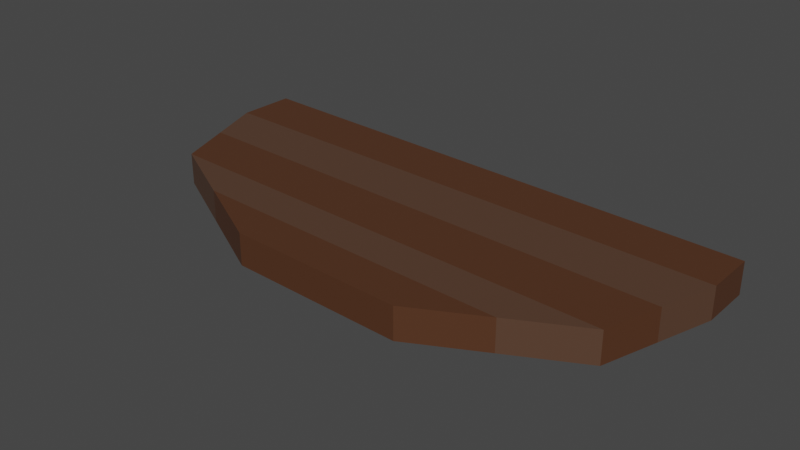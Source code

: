 # Source: arena_armadura_armadilha_lado_1.blend  (saved by Blender 3.4.6; exported with 4.5.12 LTS)
import bpy
from mathutils import Matrix  # noqa: F401  (used for matrix-valued properties, if any)

bpy.ops.wm.read_factory_settings(use_empty=True)
scene = bpy.context.scene
scene.name = 'Scene'

# ---- materials (node trees are filled in below, after node groups)
mat_terra = bpy.data.materials.new('terra')
mat_terra.use_transparent_shadow = False
mat_grama = bpy.data.materials.new('grama')
mat_grama.use_transparent_shadow = False
mat_pilar = bpy.data.materials.new('pilar')
mat_pilar.use_transparent_shadow = False
mat_madeira = bpy.data.materials.new('madeira')
mat_madeira.use_transparent_shadow = False
mat_madeira2 = bpy.data.materials.new('madeira2')
mat_madeira2.use_transparent_shadow = False

# ---- material node trees
mat_terra.use_nodes = True; mat_terra.node_tree.nodes.clear()
_N = mat_terra.node_tree.nodes; _L = mat_terra.node_tree.links
n0 = _N.new('ShaderNodeBsdfPrincipled'); n0.name = 'Principled BSDF'; n0.location = (10, 300)
n0.distribution = 'GGX'
n0.subsurface_method = 'RANDOM_WALK_SKIN'
n0.inputs[0].default_value = (0.2203, 0.08947, 0.05447, 1.0)
n0.inputs[2].default_value = 1.0
n0.inputs[3].default_value = 0.0
n0.inputs[20].default_value = 0.0
n0.inputs[27].default_value = (0.0, 0.0, 0.0, 1.0)
n0.inputs[28].default_value = 1.0
n1 = _N.new('ShaderNodeOutputMaterial'); n1.name = 'Material Output'; n1.location = (300, 300)
_L.new(n0.outputs[0], n1.inputs[0])
n1.is_active_output = True
mat_grama.use_nodes = True; mat_grama.node_tree.nodes.clear()
_N = mat_grama.node_tree.nodes; _L = mat_grama.node_tree.links
n0 = _N.new('ShaderNodeBsdfPrincipled'); n0.name = 'Principled BSDF'; n0.location = (10, 300)
n0.distribution = 'GGX'
n0.subsurface_method = 'RANDOM_WALK_SKIN'
n0.inputs[0].default_value = (0.02152, 0.2598, 0.009581, 1.0)
n0.inputs[3].default_value = 1.45
n0.inputs[27].default_value = (0.0, 0.0, 0.0, 1.0)
n0.inputs[28].default_value = 1.0
n1 = _N.new('ShaderNodeOutputMaterial'); n1.name = 'Material Output'; n1.location = (300, 300)
_L.new(n0.outputs[0], n1.inputs[0])
n1.is_active_output = True
mat_pilar.use_nodes = True; mat_pilar.node_tree.nodes.clear()
_N = mat_pilar.node_tree.nodes; _L = mat_pilar.node_tree.links
n0 = _N.new('ShaderNodeBsdfPrincipled'); n0.name = 'Principled BSDF'; n0.location = (10, 300)
n0.distribution = 'GGX'
n0.subsurface_method = 'RANDOM_WALK_SKIN'
n0.inputs[0].default_value = (0.1845, 0.1845, 0.1845, 1.0)
n0.inputs[3].default_value = 1.45
n0.inputs[27].default_value = (0.0, 0.0, 0.0, 1.0)
n0.inputs[28].default_value = 1.0
n1 = _N.new('ShaderNodeOutputMaterial'); n1.name = 'Material Output'; n1.location = (300, 300)
_L.new(n0.outputs[0], n1.inputs[0])
n1.is_active_output = True
mat_madeira.use_nodes = True; mat_madeira.node_tree.nodes.clear()
_N = mat_madeira.node_tree.nodes; _L = mat_madeira.node_tree.links
n0 = _N.new('ShaderNodeBsdfPrincipled'); n0.name = 'Principled BSDF'; n0.location = (10, 300)
n0.distribution = 'GGX'
n0.subsurface_method = 'RANDOM_WALK_SKIN'
n0.inputs[0].default_value = (0.08713, 0.03325, 0.01409, 1.0)
n0.inputs[3].default_value = 1.45
n0.inputs[27].default_value = (0.0, 0.0, 0.0, 1.0)
n0.inputs[28].default_value = 1.0
n1 = _N.new('ShaderNodeOutputMaterial'); n1.name = 'Material Output'; n1.location = (300, 300)
_L.new(n0.outputs[0], n1.inputs[0])
n1.is_active_output = True
mat_madeira2.use_nodes = True; mat_madeira2.node_tree.nodes.clear()
_N = mat_madeira2.node_tree.nodes; _L = mat_madeira2.node_tree.links
n0 = _N.new('ShaderNodeBsdfPrincipled'); n0.name = 'Principled BSDF'; n0.location = (10, 300)
n0.distribution = 'GGX'
n0.subsurface_method = 'RANDOM_WALK_SKIN'
n0.inputs[0].default_value = (0.09462, 0.04738, 0.02816, 1.0)
n0.inputs[3].default_value = 1.45
n0.inputs[27].default_value = (0.0, 0.0, 0.0, 1.0)
n0.inputs[28].default_value = 1.0
n1 = _N.new('ShaderNodeOutputMaterial'); n1.name = 'Material Output'; n1.location = (300, 300)
_L.new(n0.outputs[0], n1.inputs[0])
n1.is_active_output = True

# ---- world
world_world = bpy.data.worlds.new('World'); scene.world = world_world
world_world.use_nodes = True; world_world.node_tree.nodes.clear()
_N = world_world.node_tree.nodes; _L = world_world.node_tree.links
n0 = _N.new('ShaderNodeOutputWorld'); n0.name = 'World Output'; n0.location = (300, 300)
n1 = _N.new('ShaderNodeBackground'); n1.name = 'Background'; n1.location = (10, 300)
n1.inputs[0].default_value = (0.05088, 0.05088, 0.05088, 1.0)
_L.new(n1.outputs[0], n0.inputs[0])
n0.is_active_output = True
world_world.color = (0.05088, 0.05088, 0.05088)
world_world.use_sun_shadow = False
world_world.sun_shadow_jitter_overblur = 0.0

# ---- meshes
me_cone_014 = bpy.data.meshes.new('Cone.014')
me_cone_014.from_pydata([(3.456, 2.715, 0.5625), (-2.831, 2.978, 0.5625), (9.639, 9.243, 0.5625), (8.404, 5.285, 0.5625), (-8.526, 5.994, 0.5625), (-9.932, 9.949, 0.5625), (3.456, 2.715, -0.5625), (8.404, 5.285, -0.5625), (-9.932, 9.949, -0.5625), (-2.831, 2.978, -0.5625), (9.639, 9.243, -0.5625), (-8.526, 5.994, -0.5625), (9.639, 11.08, 0.5625), (-9.893, 12.0, 0.5625), (-9.891, 12.0, -0.5625), (9.639, 11.08, -0.5625), (9.021, 7.264, 0.5625), (-9.229, 7.972, 0.5625), (9.021, 7.264, -0.5625), (-9.229, 7.972, -0.5625), (5.93, 4.0, 0.5625), (-5.679, 4.486, 0.5625), (5.93, 4.0, -0.5625), (-5.679, 4.486, -0.5625)], [], [(17, 19, 11, 4), (21, 23, 9, 1), (1, 9, 6, 0), (20, 22, 7, 3), (16, 18, 10, 2), (2, 10, 15, 12), (17, 4, 3, 16), (21, 1, 0, 20), (13, 5, 2, 12), (14, 8, 5, 13), (10, 18, 19, 8), (15, 10, 8, 14), (18, 7, 11, 19), (22, 6, 9, 23), (5, 17, 16, 2), (3, 7, 18, 16), (5, 8, 19, 17), (7, 22, 23, 11), (4, 21, 20, 3), (0, 6, 22, 20), (4, 11, 23, 21), (12, 15, 14, 13)])
me_cone_014.polygons.foreach_set('material_index', [3, 3, 3, 4, 4, 3, 3, 3, 3, 3, 4, 3, 3, 3, 4, 3, 4, 4, 4, 3, 4, 3])
_uv = me_cone_014.uv_layers.new(name='UVMap')
_uv.uv.foreach_set('vector', [0.0, 0.0, 0.0, 0.0, 0.0, 0.0, 0.0, 0.0, 0.0, 0.0, 0.0, 0.0, 0.0, 0.0, 0.0, 0.0, 0.0, 0.0, 0.0, 0.0, 0.0, 0.0, 0.0, 0.0, 0.0, 0.0, 0.0, 0.0, 0.0, 0.0, 0.0, 0.0, 0.0, 0.0, 0.0, 0.0, 0.0, 0.0, 0.0, 0.0, 0.0, 0.0, 0.0, 0.0, 0.0, 0.0, 0.0, 0.0, 0.0, 0.0, 0.0, 0.0, 0.0, 0.0, 0.0, 0.0, 0.0, 0.0, 0.0, 0.0, 0.0, 0.0, 0.0, 0.0, 0.0, 0.0, 0.0, 0.0, 0.0, 0.0, 0.0, 0.0, 0.0, 0.0, 0.0, 0.0, 0.0, 0.0, 0.0, 0.0, 0.0, 0.0, 0.0, 0.0, 0.0, 0.0, 0.0, 0.0, 0.0, 0.0, 0.0, 0.0, 0.0, 0.0, 0.0, 0.0, 0.0, 0.0, 0.0, 0.0, 0.0, 0.0, 0.0, 0.0, 0.0, 0.0, 0.0, 0.0, 0.0, 0.0, 0.0, 0.0, 0.0, 0.0, 0.0, 0.0, 0.0, 0.0, 0.0, 0.0, 0.0, 0.0, 0.0, 0.0, 0.0, 0.0, 0.0, 0.0, 0.0, 0.0, 0.0, 0.0, 0.0, 0.0, 0.0, 0.0, 0.0, 0.0, 0.0, 0.0, 0.0, 0.0, 0.0, 0.0, 0.0, 0.0, 0.0, 0.0, 0.0, 0.0, 0.0, 0.0, 0.0, 0.0, 0.0, 0.0, 0.0, 0.0, 0.0, 0.0, 0.0, 0.0, 0.0, 0.0, 0.0, 0.0, 0.0, 0.0, 0.0, 0.0, 0.0, 0.0, 0.0, 0.0, 0.0, 0.0])
me_cone_014.materials.append(mat_terra)
me_cone_014.materials.append(mat_grama)
me_cone_014.materials.append(mat_pilar)
me_cone_014.materials.append(mat_madeira)
me_cone_014.materials.append(mat_madeira2)
me_cone_014.update()
arm_armature_010 = bpy.data.armatures.new('Armature.010')  # bones are not reproduced

# ---- objects
ob_arena_lado_1 = bpy.data.objects.new('arena lado 1', me_cone_014)
ob_arena_armadura_armadilha_lado_1 = bpy.data.objects.new('arena armadura armadilha lado 1', arm_armature_010)

# ---- transforms, parenting, visibility, modifiers, constraints
ob_arena_lado_1.parent = ob_arena_armadura_armadilha_lado_1
ob_arena_lado_1.matrix_parent_inverse = Matrix(((1.0, -0.0, 0.0, -46.13), (0.0, -4.371e-08, -1.0, 7.805), (-0.0, 1.0, -4.371e-08, 726.8), (-0.0, 0.0, 0.0, 1.0)))
ob_arena_lado_1.location = (47.28, -729.7, 7.24)
_vg = ob_arena_lado_1.vertex_groups.new(name='Bone')
_vg.add([0, 1, 2, 3, 4, 5, 6, 7, 8, 9, 10, 11, 12, 13, 14, 15, 16, 17, 18, 19, 20, 21, 22, 23], 1.0, 'REPLACE')
_m = ob_arena_lado_1.modifiers.new('Armature', 'ARMATURE')
_m.object = ob_arena_armadura_armadilha_lado_1
ob_arena_armadura_armadilha_lado_1.location = (46.13, -726.8, 7.805)
ob_arena_armadura_armadilha_lado_1.rotation_euler = (-1.571, -0.0, 0.0)

# ---- collection membership
scene.collection.objects.link(ob_arena_lado_1)
scene.collection.objects.link(ob_arena_armadura_armadilha_lado_1)

# ---- scene / render settings (as saved in the file)
scene.frame_start = 1; scene.frame_end = 265; scene.frame_set(0)
scene.render.engine = 'BLENDER_EEVEE_NEXT'
scene.cycles.sampling_pattern = 'TABULATED_SOBOL'
scene.cycles.use_light_tree = False
scene.view_settings.view_transform = 'Filmic'
bpy.context.view_layer.update()

# ---- added for rendering (the .blend has no active camera and no usable light): camera, sun
cam_auto = bpy.data.cameras.new('AutoCamera')
cam_auto.lens = 50.0
cam_auto.sensor_width = 36.0
cam_auto.clip_end = 1000.0
ob_auto_camera = bpy.data.objects.new('AutoCamera', cam_auto)
scene.collection.objects.link(ob_auto_camera)
ob_auto_camera.location = (67.2046, -746.46, 23.2934)
ob_auto_camera.rotation_euler = (1.09748, -7.21219e-08, 0.694738)
scene.camera = ob_auto_camera
light_auto_sun = bpy.data.lights.new('AutoSun', 'SUN')
light_auto_sun.energy = 3.0
light_auto_sun.angle = 0.0523599
ob_auto_sun = bpy.data.objects.new('AutoSun', light_auto_sun)
scene.collection.objects.link(ob_auto_sun)
ob_auto_sun.rotation_euler = (0.872665, 0.174533, 0.523599)
bpy.context.view_layer.update()
